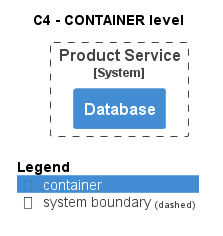

The diagram above was rendered by PlantUML. Its source (embedded in the PNG):
@startuml
!pragma layout smetana
!include ..\..\..\..\.c4s\C4_Container.puml

AddElementTag("state:new", $bgColor=green, $fontColor=#ffffff, $borderColor=green, $shadowing="False")
AddElementTag("state:changed", $bgColor=orange, $fontColor=#ffffff, $borderColor=orange, $shadowing="False")
AddElementTag("state:removed", $bgColor=red, $fontColor=#ffffff, $borderColor=red, $shadowing="False")

AddRelTag("state:new", $textColor=green, $lineColor=green)
AddRelTag("state:changed", $textColor=orange, $lineColor=orange)
AddRelTag("state:removed", $textColor=red, $lineColor=red)

SHOW_PERSON_PORTRAIT()
LAYOUT_TOP_DOWN()

skinparam linetype polyline

title C4 - CONTAINER level


System_Boundary(ECommercePlatform.SoftwareSystems.ProductService, "Product Service") {
    Container(ECommercePlatform.SoftwareSystems.ProductService.Containers.Database, "Database", "", "")
}



SHOW_LEGEND()
@enduml